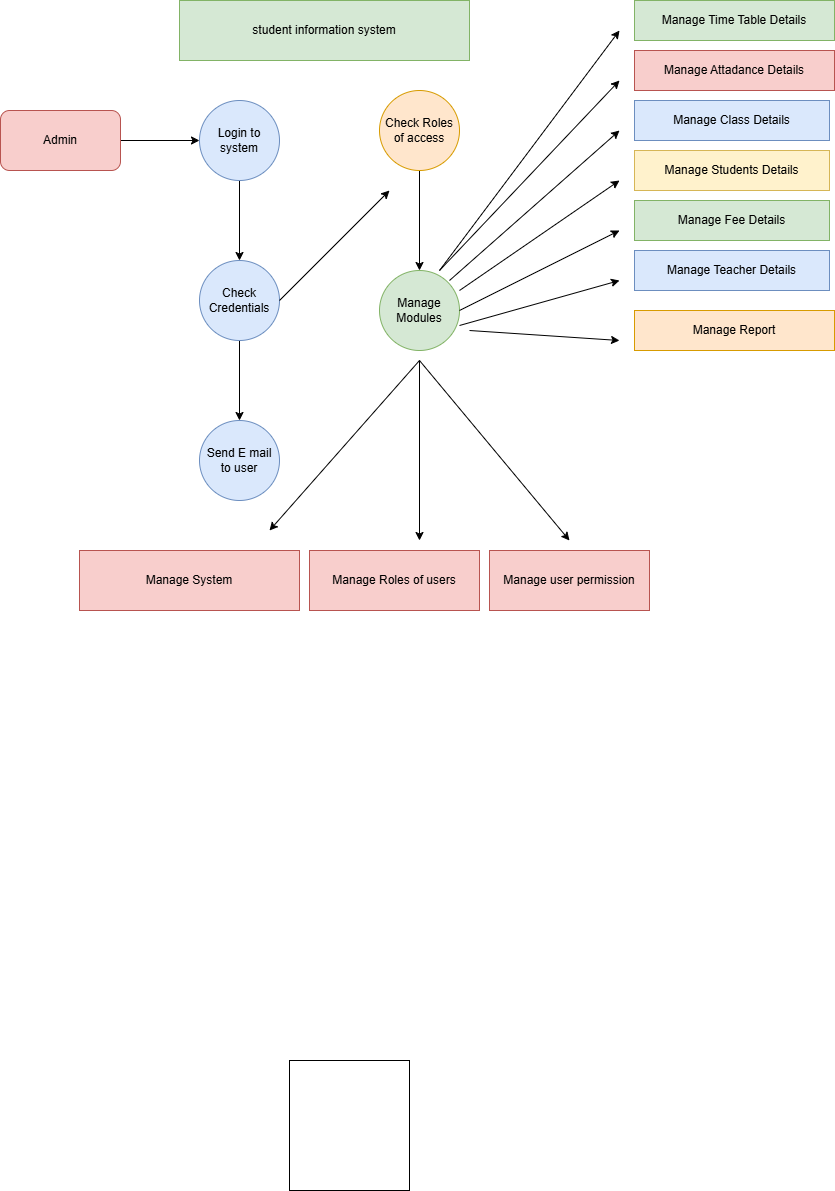

The diagram above was exported from draw.io. Its source (the exported page's mxGraphModel, read from the mxfile embedded in the PNG):
<mxGraphModel dx="868" dy="1568" grid="1" gridSize="10" guides="1" tooltips="1" connect="1" arrows="1" fold="1" page="1" pageScale="1" pageWidth="850" pageHeight="1100" math="0" shadow="0">
  <root>
    <mxCell id="0" />
    <mxCell id="1" parent="0" />
    <mxCell id="DxwPHN5JDQH9CCXEiTOA-28" parent="1" style="rounded=0;whiteSpace=wrap;html=1;" value="" vertex="1">
      <mxGeometry height="130" width="120" x="410" y="-20" as="geometry" />
    </mxCell>
    <mxCell id="DxwPHN5JDQH9CCXEiTOA-29" parent="1" style="rounded=0;whiteSpace=wrap;html=1;fillColor=#d5e8d4;strokeColor=#82b366;" value="student information system" vertex="1">
      <mxGeometry height="60" width="290" x="300" y="-1080" as="geometry" />
    </mxCell>
    <mxCell id="DxwPHN5JDQH9CCXEiTOA-32" edge="1" parent="1" source="DxwPHN5JDQH9CCXEiTOA-30" style="edgeStyle=orthogonalEdgeStyle;rounded=0;orthogonalLoop=1;jettySize=auto;html=1;" value="">
      <mxGeometry relative="1" as="geometry">
        <mxPoint x="320" y="-940" as="targetPoint" />
      </mxGeometry>
    </mxCell>
    <mxCell id="DxwPHN5JDQH9CCXEiTOA-30" parent="1" style="rounded=1;whiteSpace=wrap;html=1;fillColor=#f8cecc;strokeColor=#b85450;" value="Admin" vertex="1">
      <mxGeometry height="60" width="120" x="121" y="-970" as="geometry" />
    </mxCell>
    <mxCell id="DxwPHN5JDQH9CCXEiTOA-35" edge="1" parent="1" source="DxwPHN5JDQH9CCXEiTOA-33" style="edgeStyle=orthogonalEdgeStyle;rounded=0;orthogonalLoop=1;jettySize=auto;html=1;" target="DxwPHN5JDQH9CCXEiTOA-34" value="">
      <mxGeometry relative="1" as="geometry" />
    </mxCell>
    <mxCell id="DxwPHN5JDQH9CCXEiTOA-33" parent="1" style="ellipse;whiteSpace=wrap;html=1;aspect=fixed;fillColor=#dae8fc;strokeColor=#6c8ebf;" value="Login to&lt;div&gt;system&lt;/div&gt;" vertex="1">
      <mxGeometry height="80" width="80" x="320" y="-980" as="geometry" />
    </mxCell>
    <mxCell id="DxwPHN5JDQH9CCXEiTOA-41" edge="1" parent="1" source="DxwPHN5JDQH9CCXEiTOA-34" style="edgeStyle=orthogonalEdgeStyle;rounded=0;orthogonalLoop=1;jettySize=auto;html=1;" target="DxwPHN5JDQH9CCXEiTOA-40" value="">
      <mxGeometry relative="1" as="geometry" />
    </mxCell>
    <mxCell id="DxwPHN5JDQH9CCXEiTOA-34" parent="1" style="ellipse;whiteSpace=wrap;html=1;aspect=fixed;fillColor=#dae8fc;strokeColor=#6c8ebf;" value="Check&lt;div&gt;Credentials&lt;/div&gt;" vertex="1">
      <mxGeometry height="80" width="80" x="320" y="-820" as="geometry" />
    </mxCell>
    <mxCell id="DxwPHN5JDQH9CCXEiTOA-36" edge="1" parent="1" style="endArrow=classic;html=1;rounded=0;" value="">
      <mxGeometry height="50" relative="1" width="50" as="geometry">
        <mxPoint x="400" y="-780" as="sourcePoint" />
        <mxPoint x="510" y="-890" as="targetPoint" />
      </mxGeometry>
    </mxCell>
    <mxCell id="DxwPHN5JDQH9CCXEiTOA-39" edge="1" parent="1" source="DxwPHN5JDQH9CCXEiTOA-37" style="edgeStyle=orthogonalEdgeStyle;rounded=0;orthogonalLoop=1;jettySize=auto;html=1;" target="DxwPHN5JDQH9CCXEiTOA-38" value="">
      <mxGeometry relative="1" as="geometry" />
    </mxCell>
    <mxCell id="DxwPHN5JDQH9CCXEiTOA-37" parent="1" style="ellipse;whiteSpace=wrap;html=1;aspect=fixed;fillColor=#ffe6cc;strokeColor=#d79b00;" value="Check Roles&lt;div&gt;of access&lt;/div&gt;" vertex="1">
      <mxGeometry height="80" width="80" x="500" y="-990" as="geometry" />
    </mxCell>
    <mxCell id="DxwPHN5JDQH9CCXEiTOA-38" parent="1" style="ellipse;whiteSpace=wrap;html=1;aspect=fixed;fillColor=#d5e8d4;strokeColor=#82b366;" value="Manage&lt;div&gt;Modules&lt;/div&gt;" vertex="1">
      <mxGeometry height="80" width="80" x="500" y="-810" as="geometry" />
    </mxCell>
    <mxCell id="DxwPHN5JDQH9CCXEiTOA-40" parent="1" style="ellipse;whiteSpace=wrap;html=1;aspect=fixed;fillColor=#dae8fc;strokeColor=#6c8ebf;" value="Send E mail&lt;div&gt;to user&lt;/div&gt;" vertex="1">
      <mxGeometry height="80" width="80" x="320" y="-660" as="geometry" />
    </mxCell>
    <mxCell id="DxwPHN5JDQH9CCXEiTOA-42" parent="1" style="rounded=0;whiteSpace=wrap;html=1;fillColor=#f8cecc;strokeColor=#b85450;" value="Manage System" vertex="1">
      <mxGeometry height="60" width="220" x="200" y="-530" as="geometry" />
    </mxCell>
    <mxCell id="DxwPHN5JDQH9CCXEiTOA-43" parent="1" style="whiteSpace=wrap;html=1;rounded=0;fillColor=#f8cecc;strokeColor=#b85450;" value="Manage Roles of users" vertex="1">
      <mxGeometry height="60" width="170" x="430" y="-530" as="geometry" />
    </mxCell>
    <mxCell id="DxwPHN5JDQH9CCXEiTOA-47" parent="1" style="whiteSpace=wrap;html=1;rounded=0;fillColor=#f8cecc;strokeColor=#b85450;" value="Manage user permission" vertex="1">
      <mxGeometry height="60" width="160" x="610" y="-530" as="geometry" />
    </mxCell>
    <mxCell id="DxwPHN5JDQH9CCXEiTOA-54" edge="1" parent="1" style="endArrow=classic;html=1;rounded=0;" value="">
      <mxGeometry height="50" relative="1" width="50" as="geometry">
        <mxPoint x="540" y="-720" as="sourcePoint" />
        <mxPoint x="390" y="-550" as="targetPoint" />
      </mxGeometry>
    </mxCell>
    <mxCell id="DxwPHN5JDQH9CCXEiTOA-55" edge="1" parent="1" style="endArrow=classic;html=1;rounded=0;" value="">
      <mxGeometry height="50" relative="1" width="50" as="geometry">
        <mxPoint x="540" y="-720" as="sourcePoint" />
        <mxPoint x="540" y="-540" as="targetPoint" />
      </mxGeometry>
    </mxCell>
    <mxCell id="DxwPHN5JDQH9CCXEiTOA-56" edge="1" parent="1" style="endArrow=classic;html=1;rounded=0;" value="">
      <mxGeometry height="50" relative="1" width="50" as="geometry">
        <mxPoint x="540" y="-720" as="sourcePoint" />
        <mxPoint x="690" y="-540" as="targetPoint" />
      </mxGeometry>
    </mxCell>
    <mxCell id="DxwPHN5JDQH9CCXEiTOA-57" parent="1" style="rounded=0;whiteSpace=wrap;html=1;fillColor=#dae8fc;strokeColor=#6c8ebf;" value="Manage Class Details" vertex="1">
      <mxGeometry height="40" width="195" x="755" y="-980" as="geometry" />
    </mxCell>
    <mxCell id="DxwPHN5JDQH9CCXEiTOA-58" parent="1" style="rounded=0;whiteSpace=wrap;html=1;fillColor=#f8cecc;strokeColor=#b85450;" value="Manage Attadance Details" vertex="1">
      <mxGeometry height="40" width="200" x="755" y="-1030" as="geometry" />
    </mxCell>
    <mxCell id="DxwPHN5JDQH9CCXEiTOA-59" parent="1" style="rounded=0;whiteSpace=wrap;html=1;fillColor=#fff2cc;strokeColor=#d6b656;" value="Manage Students Details" vertex="1">
      <mxGeometry height="40" width="195" x="755" y="-930" as="geometry" />
    </mxCell>
    <mxCell id="DxwPHN5JDQH9CCXEiTOA-60" parent="1" style="rounded=0;whiteSpace=wrap;html=1;fillColor=#d5e8d4;strokeColor=#82b366;" value="Manage Fee Details" vertex="1">
      <mxGeometry height="40" width="195" x="755" y="-880" as="geometry" />
    </mxCell>
    <mxCell id="DxwPHN5JDQH9CCXEiTOA-61" parent="1" style="rounded=0;whiteSpace=wrap;html=1;fillColor=#dae8fc;strokeColor=#6c8ebf;" value="Manage Teacher Details" vertex="1">
      <mxGeometry height="40" width="195" x="755" y="-830" as="geometry" />
    </mxCell>
    <mxCell id="DxwPHN5JDQH9CCXEiTOA-62" parent="1" style="rounded=0;whiteSpace=wrap;html=1;fillColor=#ffe6cc;strokeColor=#d79b00;" value="Manage Report" vertex="1">
      <mxGeometry height="40" width="200" x="755" y="-770" as="geometry" />
    </mxCell>
    <mxCell id="DxwPHN5JDQH9CCXEiTOA-65" parent="1" style="whiteSpace=wrap;html=1;rounded=0;fillColor=#d5e8d4;strokeColor=#82b366;" value="Manage Time Table Details" vertex="1">
      <mxGeometry height="40" width="200" x="755" y="-1080" as="geometry" />
    </mxCell>
    <mxCell id="DxwPHN5JDQH9CCXEiTOA-69" edge="1" parent="1" style="endArrow=classic;html=1;rounded=0;" value="">
      <mxGeometry height="50" relative="1" width="50" as="geometry">
        <mxPoint x="560" y="-810" as="sourcePoint" />
        <mxPoint x="740" y="-1050" as="targetPoint" />
      </mxGeometry>
    </mxCell>
    <mxCell id="DxwPHN5JDQH9CCXEiTOA-73" edge="1" parent="1" style="endArrow=classic;html=1;rounded=0;" value="">
      <mxGeometry height="50" relative="1" width="50" as="geometry">
        <mxPoint x="560" y="-810" as="sourcePoint" />
        <mxPoint x="740" y="-1000" as="targetPoint" />
      </mxGeometry>
    </mxCell>
    <mxCell id="DxwPHN5JDQH9CCXEiTOA-74" edge="1" parent="1" style="endArrow=classic;html=1;rounded=0;" value="">
      <mxGeometry height="50" relative="1" width="50" as="geometry">
        <mxPoint x="570" y="-800" as="sourcePoint" />
        <mxPoint x="740" y="-950" as="targetPoint" />
      </mxGeometry>
    </mxCell>
    <mxCell id="DxwPHN5JDQH9CCXEiTOA-75" edge="1" parent="1" style="endArrow=classic;html=1;rounded=0;" value="">
      <mxGeometry height="50" relative="1" width="50" as="geometry">
        <mxPoint x="580" y="-790" as="sourcePoint" />
        <mxPoint x="740" y="-900" as="targetPoint" />
      </mxGeometry>
    </mxCell>
    <mxCell id="DxwPHN5JDQH9CCXEiTOA-76" edge="1" parent="1" style="endArrow=classic;html=1;rounded=0;" value="">
      <mxGeometry height="50" relative="1" width="50" as="geometry">
        <mxPoint x="580" y="-770" as="sourcePoint" />
        <mxPoint x="740" y="-850" as="targetPoint" />
      </mxGeometry>
    </mxCell>
    <mxCell id="DxwPHN5JDQH9CCXEiTOA-77" edge="1" parent="1" style="endArrow=classic;html=1;rounded=0;" value="">
      <mxGeometry height="50" relative="1" width="50" as="geometry">
        <mxPoint x="580" y="-755" as="sourcePoint" />
        <mxPoint x="740" y="-800" as="targetPoint" />
      </mxGeometry>
    </mxCell>
    <mxCell id="DxwPHN5JDQH9CCXEiTOA-78" edge="1" parent="1" style="endArrow=classic;html=1;rounded=0;" value="">
      <mxGeometry height="50" relative="1" width="50" as="geometry">
        <mxPoint x="590" y="-750" as="sourcePoint" />
        <mxPoint x="740" y="-740" as="targetPoint" />
      </mxGeometry>
    </mxCell>
  </root>
</mxGraphModel>